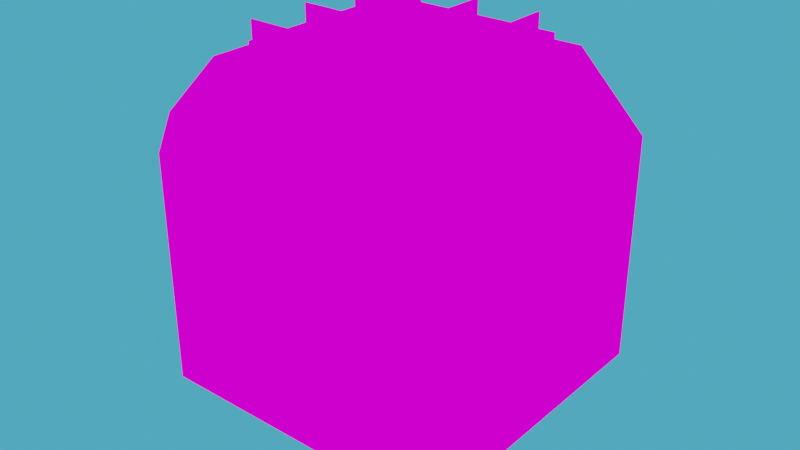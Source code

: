 # Source: fusion_tank.blend  (saved by Blender 3.3.6; exported with 4.5.12 LTS)
import bpy
from mathutils import Matrix  # noqa: F401  (used for matrix-valued properties, if any)

bpy.ops.wm.read_factory_settings(use_empty=True)
scene = bpy.context.scene
scene.name = 'Scene'

# ---- collections
col_collection = bpy.data.collections.new('Collection'); scene.collection.children.link(col_collection)

# ---- images (referenced by path relative to the original .blend; pixels are not part of the script)
import os
ASSET_DIR = os.environ.get("B2B_ASSET_DIR", "")  # directory of the original .blend (textures are referenced by path, not embedded)
HERE = os.path.dirname(os.path.abspath(__file__))  # packed textures are extracted next to this script under _unpacked/

def load_image(name, relpath, width, height, colorspace="sRGB"):
    """Load a texture the original file referenced (path relative to the .blend, or extracted next to this script)."""
    p = next((c for c in (os.path.join(HERE, relpath), os.path.join(ASSET_DIR, relpath)) if relpath and os.path.exists(c)), "")
    if p:
        img = bpy.data.images.load(p, check_existing=True)
        img.name = name
    else:  # same state as the original file: an image datablock whose file is absent (Cycles renders it pink)
        img = bpy.data.images.new(name, width, height)
        img.source = "FILE"
        img.filepath = "//" + (relpath or name)
    img.colorspace_settings.name = colorspace
    return img
img_fusion_tank_clean_png = load_image('fusion_tank_clean.png', 'fusion_tank_clean.png', 1024, 1024, 'sRGB')

# ---- materials (node trees are filled in below, after node groups)
mat_mat_diffuse_cutout = bpy.data.materials.new('MAT_DIFFUSE_CUTOUT')

# ---- material node trees
mat_mat_diffuse_cutout.use_nodes = True; mat_mat_diffuse_cutout.node_tree.nodes.clear()
_N = mat_mat_diffuse_cutout.node_tree.nodes; _L = mat_mat_diffuse_cutout.node_tree.links
n0 = _N.new('ShaderNodeTexImage'); n0.name = 'Image Texture'; n0.location = (-493, 236)
n0.image = img_fusion_tank_clean_png
n0.interpolation = 'Closest'
n1 = _N.new('ShaderNodeOutputMaterial'); n1.name = 'Material Output'; n1.location = (417, 260)
_L.new(n0.outputs[0], n1.inputs[0])
n1.is_active_output = True

# ---- world
world_world = bpy.data.worlds.new('World'); scene.world = world_world
world_world.use_nodes = True; world_world.node_tree.nodes.clear()
_N = world_world.node_tree.nodes; _L = world_world.node_tree.links
n0 = _N.new('ShaderNodeOutputWorld'); n0.name = 'World Output'; n0.location = (300, 300)
n1 = _N.new('ShaderNodeBackground'); n1.name = 'Background'; n1.location = (10, 300)
n1.inputs[0].default_value = (0.0704, 0.4087, 0.6383, 1.0)
_L.new(n1.outputs[0], n0.inputs[0])
n0.is_active_output = True
world_world.color = (0.05088, 0.05088, 0.05088)
world_world.use_sun_shadow = False
world_world.sun_shadow_jitter_overblur = 0.0
world_world.cycles.sampling_method = 'NONE'

# ---- meshes
me_cube_001 = bpy.data.meshes.new('Cube.001')
me_cube_001.from_pydata([(-0.5, -0.5, -5.96e-08), (-0.5, -0.8, 0.3), (-0.8, -0.5, 0.3), (-0.5, -0.8, 1.3), (-0.5, -0.5, 1.6), (-0.8, -0.5, 1.3), (-0.5, 0.5, -5.96e-08), (-0.8, 0.5, 0.3), (-0.5, 0.8, 0.3), (-0.5, 0.5, 1.6), (-0.5, 0.8, 1.3), (-0.8, 0.5, 1.3), (0.5, -0.5, -5.96e-08), (0.8, -0.5, 0.3), (0.5, -0.5, 1.6), (0.5, -0.8, 1.3), (0.8, -0.5, 1.3), (0.5, 0.5, -5.96e-08), (0.5, 0.8, 0.3), (0.8, 0.5, 0.3), (0.5, 0.5, 1.6), (0.8, 0.5, 1.3), (0.5, 0.8, 1.3), (0.5, -0.8, 0.3), (0.5, 0.3, 1.6), (0.5, 0.3, 1.7), (-0.5, 0.3, 1.6), (-0.5, 0.3, 1.7), (0.5, -1.933e-07, 1.6), (0.5, -1.933e-07, 1.7), (-0.5, 1.961e-07, 1.6), (-0.5, 1.961e-07, 1.7), (0.5, -0.3, 1.6), (0.5, -0.3, 1.7), (-0.5, -0.3, 1.6), (-0.5, -0.3, 1.7), (-0.3, 0.5, 1.6), (-0.3, 0.5, 1.7), (-0.3, -0.5, 1.6), (-0.3, -0.5, 1.7), (1.637e-07, 0.5, 1.6), (1.832e-07, 0.5, 1.7), (-1.82e-07, -0.5, 1.6), (-1.625e-07, -0.5, 1.7), (0.3, 0.5, 1.6), (0.3, 0.5, 1.7), (0.3, -0.5, 1.6), (0.3, -0.5, 1.7), (-0.5, -0.3, 1.6), (-0.5, -0.3, 1.7), (0.5, -0.3, 1.6), (0.5, -0.3, 1.7), (-0.5, 1.126e-07, 1.6), (-0.5, 1.126e-07, 1.7), (0.5, -7.015e-08, 1.6), (0.5, -7.015e-08, 1.7), (-0.5, 0.3, 1.6), (-0.5, 0.3, 1.7), (0.5, 0.3, 1.6), (0.5, 0.3, 1.7), (0.3, -0.5, 1.6), (0.3, -0.5, 1.7), (0.3, 0.5, 1.6), (0.3, 0.5, 1.7), (-3.171e-07, -0.5, 1.6), (-2.976e-07, -0.5, 1.7), (1.796e-07, 0.5, 1.6), (1.991e-07, 0.5, 1.7), (-0.3, -0.5, 1.6), (-0.3, -0.5, 1.7), (-0.3, 0.5, 1.6), (-0.3, 0.5, 1.7)], [], [(23, 15, 3, 1), (19, 21, 16, 13), (20, 9, 4, 14), (2, 5, 11, 7), (8, 10, 22, 18), (0, 1, 2), (3, 4, 5), (6, 7, 8), (9, 10, 11), (12, 13, 23), (14, 15, 16), (17, 18, 19), (20, 21, 22), (6, 0, 2, 7), (1, 3, 5, 2), (4, 9, 11, 5), (10, 8, 7, 11), (17, 6, 8, 18), (9, 20, 22, 10), (21, 19, 18, 22), (12, 17, 19, 13), (20, 14, 16, 21), (15, 23, 13, 16), (0, 12, 23, 1), (14, 4, 3, 15), (6, 17, 12, 0), (24, 25, 27, 26), (28, 29, 31, 30), (32, 33, 35, 34), (36, 37, 39, 38), (40, 41, 43, 42), (44, 45, 47, 46), (48, 49, 51, 50), (52, 53, 55, 54), (56, 57, 59, 58), (60, 61, 63, 62), (64, 65, 67, 66), (68, 69, 71, 70)])
_uv = me_cube_001.uv_layers.new(name='UVMap')
_uv.uv.foreach_set('vector', [0.4375, 0.625, 0.4375, 0.7812, 0.2812, 0.7812, 0.2812, 0.625, 0.6562, 0.625, 0.6562, 0.7812, 0.5, 0.7812, 0.5, 0.625, 0.4375, 1.0, 0.2812, 1.0, 0.2812, 0.8438, 0.4375, 0.8438, 0.2188, 0.625, 0.2188, 0.7812, 0.0625, 0.7812, 0.0625, 0.625, 0.875, 0.625, 0.875, 0.7812, 0.7188, 0.7812, 0.7188, 0.625, 0.25, 0.5625, 0.2812, 0.625, 0.2188, 0.625, 0.2812, 0.7812, 0.25, 0.8438, 0.2188, 0.7812, 0.03125, 0.5625, 0.0625, 0.625, 0.0, 0.625, 0.03125, 0.8438, 0.0, 0.7812, 0.0625, 0.7812, 0.4688, 0.5625, 0.5, 0.625, 0.4375, 0.625, 0.4688, 0.8438, 0.4375, 0.7812, 0.5, 0.7812, 0.6875, 0.5625, 0.7188, 0.625, 0.6562, 0.625, 0.6875, 0.8438, 0.6562, 0.7812, 0.7188, 0.7812, 0.0625, 0.5625, 0.2188, 0.5625, 0.2188, 0.625, 0.0625, 0.625, 0.2812, 0.625, 0.2812, 0.7812, 0.2188, 0.7812, 0.2188, 0.625, 0.2188, 0.8438, 0.0625, 0.8438, 0.0625, 0.7812, 0.2188, 0.7812, 0.0, 0.7812, 0.0, 0.625, 0.0625, 0.625, 0.0625, 0.7812, 0.7188, 0.5625, 0.8594, 0.5625, 0.875, 0.625, 0.7188, 0.625, 0.875, 0.8438, 0.7188, 0.8438, 0.7188, 0.7812, 0.875, 0.7812, 0.6562, 0.7812, 0.6562, 0.625, 0.7188, 0.625, 0.7188, 0.7812, 0.5, 0.5625, 0.6562, 0.5625, 0.6562, 0.625, 0.5, 0.625, 0.6562, 0.8438, 0.5, 0.8438, 0.5, 0.7812, 0.6562, 0.7812, 0.4375, 0.7812, 0.4375, 0.625, 0.5, 0.625, 0.5, 0.7812, 0.2812, 0.5625, 0.4375, 0.5625, 0.4375, 0.625, 0.2812, 0.625, 0.4375, 0.8438, 0.2812, 0.8438, 0.2812, 0.7812, 0.4375, 0.7812, 0.5, 0.8438, 0.6562, 0.8438, 0.6562, 1.0, 0.5, 1.0, 0.2188, 0.9688, 0.2188, 0.9844, 0.0625, 0.9844, 0.0625, 0.9688, 0.2188, 0.9688, 0.2188, 0.9844, 0.0625, 0.9844, 0.0625, 0.9688, 0.2188, 0.9688, 0.2188, 0.9844, 0.0625, 0.9844, 0.0625, 0.9688, 0.2188, 0.9688, 0.2188, 0.9844, 0.0625, 0.9844, 0.0625, 0.9688, 0.2188, 0.9688, 0.2188, 0.9844, 0.0625, 0.9844, 0.0625, 0.9688, 0.2188, 0.9688, 0.2188, 0.9844, 0.0625, 0.9844, 0.0625, 0.9688, 0.2188, 0.9688, 0.2188, 0.9844, 0.0625, 0.9844, 0.0625, 0.9688, 0.2188, 0.9688, 0.2188, 0.9844, 0.0625, 0.9844, 0.0625, 0.9688, 0.2188, 0.9688, 0.2188, 0.9844, 0.0625, 0.9844, 0.0625, 0.9688, 0.2188, 0.9688, 0.2188, 0.9844, 0.0625, 0.9844, 0.0625, 0.9688, 0.2188, 0.9688, 0.2188, 0.9844, 0.0625, 0.9844, 0.0625, 0.9688, 0.2188, 0.9688, 0.2188, 0.9844, 0.0625, 0.9844, 0.0625, 0.9688])
me_cube_001.materials.append(mat_mat_diffuse_cutout)
me_cube_001.use_remesh_fix_poles = True
me_cube_001.use_remesh_preserve_attributes = False
me_cube_001.use_mirror_vertex_groups = False
me_cube_001.update()

# ---- objects
ob_cube = bpy.data.objects.new('Cube', me_cube_001)

# ---- transforms, parenting, visibility, modifiers, constraints
ob_cube.location = (0.0, 0.0, 0.0)
ob_cube.lineart.crease_threshold = 0.0

# ---- collection membership
col_collection.objects.link(ob_cube)

# ---- scene / render settings (as saved in the file)
scene.frame_start = 1; scene.frame_end = 250; scene.frame_set(6)
scene.render.engine = 'BLENDER_EEVEE_NEXT'
scene.cycles.preview_pause = True
scene.cycles.samples = 128
scene.cycles.sampling_pattern = 'TABULATED_SOBOL'
scene.cycles.use_adaptive_sampling = False
scene.cycles.use_light_tree = False
scene.view_settings.view_transform = 'Filmic'
bpy.context.view_layer.update()

# ---- added for rendering (the .blend has no active camera): camera
cam_auto = bpy.data.cameras.new('AutoCamera')
cam_auto.lens = 50.0
cam_auto.sensor_width = 36.0
cam_auto.clip_end = 1000.0
ob_auto_camera = bpy.data.objects.new('AutoCamera', cam_auto)
scene.collection.objects.link(ob_auto_camera)
ob_auto_camera.location = (2.61857, -3.14228, 2.94485)
ob_auto_camera.rotation_euler = (1.09748, -7.21219e-08, 0.694738)
scene.camera = ob_auto_camera
bpy.context.view_layer.update()
